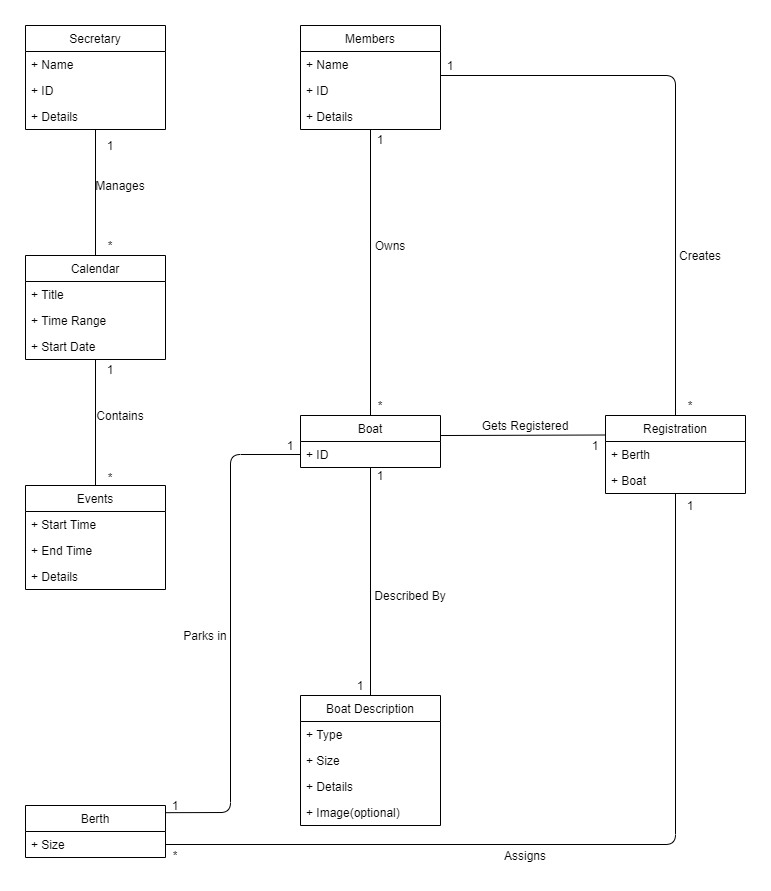

The diagram above was exported from draw.io. Its source (the exported page's mxGraphModel, read from the mxfile embedded in the PNG):
<mxGraphModel dx="1038" dy="588" grid="1" gridSize="10" guides="1" tooltips="1" connect="1" arrows="1" fold="1" page="1" pageScale="1" pageWidth="1100" pageHeight="1700" math="0" shadow="0">
  <root>
    <mxCell id="0" />
    <mxCell id="1" parent="0" />
    <mxCell id="QxWXXCYEbjM69jYhO-ZB-37" value="" style="endArrow=none;html=1;" parent="1" source="QxWXXCYEbjM69jYhO-ZB-9" target="QxWXXCYEbjM69jYhO-ZB-1" edge="1">
      <mxGeometry width="50" height="50" relative="1" as="geometry">
        <mxPoint x="250" y="630" as="sourcePoint" />
        <mxPoint x="300" y="580" as="targetPoint" />
      </mxGeometry>
    </mxCell>
    <mxCell id="QxWXXCYEbjM69jYhO-ZB-38" value="" style="endArrow=none;html=1;" parent="1" source="QxWXXCYEbjM69jYhO-ZB-13" target="QxWXXCYEbjM69jYhO-ZB-9" edge="1">
      <mxGeometry width="50" height="50" relative="1" as="geometry">
        <mxPoint x="289.33000000000004" y="890" as="sourcePoint" />
        <mxPoint x="330" y="820" as="targetPoint" />
      </mxGeometry>
    </mxCell>
    <mxCell id="QxWXXCYEbjM69jYhO-ZB-40" value="" style="endArrow=none;html=1;" parent="1" source="QxWXXCYEbjM69jYhO-ZB-21" target="QxWXXCYEbjM69jYhO-ZB-5" edge="1">
      <mxGeometry width="50" height="50" relative="1" as="geometry">
        <mxPoint x="550" y="680" as="sourcePoint" />
        <mxPoint x="600" y="630" as="targetPoint" />
      </mxGeometry>
    </mxCell>
    <mxCell id="QxWXXCYEbjM69jYhO-ZB-41" value="" style="endArrow=none;html=1;" parent="1" source="QxWXXCYEbjM69jYhO-ZB-25" target="QxWXXCYEbjM69jYhO-ZB-21" edge="1">
      <mxGeometry width="50" height="50" relative="1" as="geometry">
        <mxPoint x="690" y="1036" as="sourcePoint" />
        <mxPoint x="690" y="750" as="targetPoint" />
      </mxGeometry>
    </mxCell>
    <mxCell id="QxWXXCYEbjM69jYhO-ZB-43" value="" style="endArrow=none;html=1;exitX=0.5;exitY=0;exitDx=0;exitDy=0;" parent="1" source="QxWXXCYEbjM69jYhO-ZB-29" edge="1">
      <mxGeometry width="50" height="50" relative="1" as="geometry">
        <mxPoint x="870" y="710" as="sourcePoint" />
        <mxPoint x="635" y="480" as="targetPoint" />
        <Array as="points">
          <mxPoint x="870" y="480" />
        </Array>
      </mxGeometry>
    </mxCell>
    <mxCell id="QxWXXCYEbjM69jYhO-ZB-44" value="" style="endArrow=none;html=1;exitX=1;exitY=0.5;exitDx=0;exitDy=0;" parent="1" source="QxWXXCYEbjM69jYhO-ZB-18" target="QxWXXCYEbjM69jYhO-ZB-29" edge="1">
      <mxGeometry width="50" height="50" relative="1" as="geometry">
        <mxPoint x="360" y="1275" as="sourcePoint" />
        <mxPoint x="540" y="970" as="targetPoint" />
        <Array as="points">
          <mxPoint x="870" y="1249" />
        </Array>
      </mxGeometry>
    </mxCell>
    <mxCell id="QxWXXCYEbjM69jYhO-ZB-45" value="" style="endArrow=none;html=1;entryX=0;entryY=0.5;entryDx=0;entryDy=0;exitX=1.005;exitY=0.138;exitDx=0;exitDy=0;exitPerimeter=0;" parent="1" source="QxWXXCYEbjM69jYhO-ZB-17" target="QxWXXCYEbjM69jYhO-ZB-23" edge="1">
      <mxGeometry width="50" height="50" relative="1" as="geometry">
        <mxPoint x="490" y="1020" as="sourcePoint" />
        <mxPoint x="540" y="970" as="targetPoint" />
        <Array as="points">
          <mxPoint x="425" y="1217" />
          <mxPoint x="425" y="859" />
        </Array>
      </mxGeometry>
    </mxCell>
    <mxCell id="QxWXXCYEbjM69jYhO-ZB-55" value="" style="endArrow=none;html=1;entryX=0;entryY=0.25;entryDx=0;entryDy=0;exitX=1;exitY=0.385;exitDx=0;exitDy=0;exitPerimeter=0;" parent="1" source="QxWXXCYEbjM69jYhO-ZB-21" target="QxWXXCYEbjM69jYhO-ZB-29" edge="1">
      <mxGeometry width="50" height="50" relative="1" as="geometry">
        <mxPoint x="585" y="850" as="sourcePoint" />
        <mxPoint x="635" y="800" as="targetPoint" />
      </mxGeometry>
    </mxCell>
    <mxCell id="QxWXXCYEbjM69jYhO-ZB-56" value="Creates" style="text;html=1;strokeColor=none;fillColor=none;align=center;verticalAlign=middle;whiteSpace=wrap;rounded=0;" parent="1" vertex="1">
      <mxGeometry x="875" y="650" width="40" height="20" as="geometry" />
    </mxCell>
    <mxCell id="QxWXXCYEbjM69jYhO-ZB-57" value="Owns" style="text;html=1;strokeColor=none;fillColor=none;align=center;verticalAlign=middle;whiteSpace=wrap;rounded=0;" parent="1" vertex="1">
      <mxGeometry x="565" y="640" width="40" height="20" as="geometry" />
    </mxCell>
    <mxCell id="QxWXXCYEbjM69jYhO-ZB-58" value="Manages" style="text;html=1;strokeColor=none;fillColor=none;align=center;verticalAlign=middle;whiteSpace=wrap;rounded=0;" parent="1" vertex="1">
      <mxGeometry x="295" y="580" width="40" height="20" as="geometry" />
    </mxCell>
    <mxCell id="QxWXXCYEbjM69jYhO-ZB-59" value="Contains" style="text;html=1;strokeColor=none;fillColor=none;align=center;verticalAlign=middle;whiteSpace=wrap;rounded=0;" parent="1" vertex="1">
      <mxGeometry x="295" y="810" width="40" height="20" as="geometry" />
    </mxCell>
    <mxCell id="QxWXXCYEbjM69jYhO-ZB-61" value="Parks in" style="text;html=1;strokeColor=none;fillColor=none;align=center;verticalAlign=middle;whiteSpace=wrap;rounded=0;" parent="1" vertex="1">
      <mxGeometry x="375" y="1030" width="50" height="20" as="geometry" />
    </mxCell>
    <mxCell id="QxWXXCYEbjM69jYhO-ZB-62" value="Described By" style="text;html=1;strokeColor=none;fillColor=none;align=center;verticalAlign=middle;whiteSpace=wrap;rounded=0;" parent="1" vertex="1">
      <mxGeometry x="565" y="990" width="80" height="20" as="geometry" />
    </mxCell>
    <mxCell id="QxWXXCYEbjM69jYhO-ZB-63" value="Gets Registered" style="text;html=1;strokeColor=none;fillColor=none;align=center;verticalAlign=middle;whiteSpace=wrap;rounded=0;" parent="1" vertex="1">
      <mxGeometry x="675" y="820" width="90" height="20" as="geometry" />
    </mxCell>
    <mxCell id="QxWXXCYEbjM69jYhO-ZB-64" value="Assigns" style="text;html=1;strokeColor=none;fillColor=none;align=center;verticalAlign=middle;whiteSpace=wrap;rounded=0;" parent="1" vertex="1">
      <mxGeometry x="695" y="1250" width="50" height="20" as="geometry" />
    </mxCell>
    <mxCell id="QxWXXCYEbjM69jYhO-ZB-66" value="1" style="text;html=1;strokeColor=none;fillColor=none;align=center;verticalAlign=middle;whiteSpace=wrap;rounded=0;" parent="1" vertex="1">
      <mxGeometry x="295" y="540" width="20" height="20" as="geometry" />
    </mxCell>
    <mxCell id="QxWXXCYEbjM69jYhO-ZB-67" value="1" style="text;html=1;strokeColor=none;fillColor=none;align=center;verticalAlign=middle;whiteSpace=wrap;rounded=0;" parent="1" vertex="1">
      <mxGeometry x="565" y="534" width="20" height="20" as="geometry" />
    </mxCell>
    <mxCell id="QxWXXCYEbjM69jYhO-ZB-68" value="1" style="text;html=1;strokeColor=none;fillColor=none;align=center;verticalAlign=middle;whiteSpace=wrap;rounded=0;" parent="1" vertex="1">
      <mxGeometry x="635" y="460" width="20" height="20" as="geometry" />
    </mxCell>
    <mxCell id="QxWXXCYEbjM69jYhO-ZB-69" value="1" style="text;html=1;strokeColor=none;fillColor=none;align=center;verticalAlign=middle;whiteSpace=wrap;rounded=0;" parent="1" vertex="1">
      <mxGeometry x="565" y="870" width="20" height="20" as="geometry" />
    </mxCell>
    <mxCell id="QxWXXCYEbjM69jYhO-ZB-70" value="1" style="text;html=1;strokeColor=none;fillColor=none;align=center;verticalAlign=middle;whiteSpace=wrap;rounded=0;" parent="1" vertex="1">
      <mxGeometry x="545" y="1080" width="20" height="20" as="geometry" />
    </mxCell>
    <mxCell id="QxWXXCYEbjM69jYhO-ZB-71" value="1" style="text;html=1;strokeColor=none;fillColor=none;align=center;verticalAlign=middle;whiteSpace=wrap;rounded=0;" parent="1" vertex="1">
      <mxGeometry x="875" y="900" width="20" height="20" as="geometry" />
    </mxCell>
    <mxCell id="QxWXXCYEbjM69jYhO-ZB-72" value="1" style="text;html=1;strokeColor=none;fillColor=none;align=center;verticalAlign=middle;whiteSpace=wrap;rounded=0;" parent="1" vertex="1">
      <mxGeometry x="360" y="1200" width="20" height="20" as="geometry" />
    </mxCell>
    <mxCell id="QxWXXCYEbjM69jYhO-ZB-73" value="1" style="text;html=1;strokeColor=none;fillColor=none;align=center;verticalAlign=middle;whiteSpace=wrap;rounded=0;" parent="1" vertex="1">
      <mxGeometry x="780" y="840" width="20" height="20" as="geometry" />
    </mxCell>
    <mxCell id="QxWXXCYEbjM69jYhO-ZB-74" value="1" style="text;html=1;strokeColor=none;fillColor=none;align=center;verticalAlign=middle;whiteSpace=wrap;rounded=0;" parent="1" vertex="1">
      <mxGeometry x="295" y="764" width="20" height="20" as="geometry" />
    </mxCell>
    <mxCell id="QxWXXCYEbjM69jYhO-ZB-75" value="1" style="text;html=1;strokeColor=none;fillColor=none;align=center;verticalAlign=middle;whiteSpace=wrap;rounded=0;" parent="1" vertex="1">
      <mxGeometry x="475" y="840" width="20" height="20" as="geometry" />
    </mxCell>
    <mxCell id="QxWXXCYEbjM69jYhO-ZB-76" value="*" style="text;html=1;strokeColor=none;fillColor=none;align=center;verticalAlign=middle;whiteSpace=wrap;rounded=0;" parent="1" vertex="1">
      <mxGeometry x="295" y="640" width="20" height="20" as="geometry" />
    </mxCell>
    <mxCell id="QxWXXCYEbjM69jYhO-ZB-77" value="*" style="text;html=1;strokeColor=none;fillColor=none;align=center;verticalAlign=middle;whiteSpace=wrap;rounded=0;" parent="1" vertex="1">
      <mxGeometry x="295" y="872" width="20" height="20" as="geometry" />
    </mxCell>
    <mxCell id="QxWXXCYEbjM69jYhO-ZB-79" value="*" style="text;html=1;strokeColor=none;fillColor=none;align=center;verticalAlign=middle;whiteSpace=wrap;rounded=0;" parent="1" vertex="1">
      <mxGeometry x="360" y="1250" width="20" height="20" as="geometry" />
    </mxCell>
    <mxCell id="QxWXXCYEbjM69jYhO-ZB-80" value="*" style="text;html=1;strokeColor=none;fillColor=none;align=center;verticalAlign=middle;whiteSpace=wrap;rounded=0;" parent="1" vertex="1">
      <mxGeometry x="875" y="800" width="20" height="20" as="geometry" />
    </mxCell>
    <mxCell id="QxWXXCYEbjM69jYhO-ZB-81" value="*" style="text;html=1;strokeColor=none;fillColor=none;align=center;verticalAlign=middle;whiteSpace=wrap;rounded=0;" parent="1" vertex="1">
      <mxGeometry x="565" y="800" width="20" height="20" as="geometry" />
    </mxCell>
    <mxCell id="QxWXXCYEbjM69jYhO-ZB-1" value="Secretary" style="swimlane;fontStyle=0;childLayout=stackLayout;horizontal=1;startSize=26;fillColor=none;horizontalStack=0;resizeParent=1;resizeParentMax=0;resizeLast=0;collapsible=1;marginBottom=0;" parent="1" vertex="1">
      <mxGeometry x="220" y="430" width="140" height="104" as="geometry">
        <mxRectangle x="95" y="70" width="80" height="26" as="alternateBounds" />
      </mxGeometry>
    </mxCell>
    <mxCell id="QxWXXCYEbjM69jYhO-ZB-2" value="+ Name" style="text;strokeColor=none;fillColor=none;align=left;verticalAlign=top;spacingLeft=4;spacingRight=4;overflow=hidden;rotatable=0;points=[[0,0.5],[1,0.5]];portConstraint=eastwest;" parent="QxWXXCYEbjM69jYhO-ZB-1" vertex="1">
      <mxGeometry y="26" width="140" height="26" as="geometry" />
    </mxCell>
    <mxCell id="QxWXXCYEbjM69jYhO-ZB-3" value="+ ID" style="text;strokeColor=none;fillColor=none;align=left;verticalAlign=top;spacingLeft=4;spacingRight=4;overflow=hidden;rotatable=0;points=[[0,0.5],[1,0.5]];portConstraint=eastwest;" parent="QxWXXCYEbjM69jYhO-ZB-1" vertex="1">
      <mxGeometry y="52" width="140" height="26" as="geometry" />
    </mxCell>
    <mxCell id="QxWXXCYEbjM69jYhO-ZB-4" value="+ Details" style="text;strokeColor=none;fillColor=none;align=left;verticalAlign=top;spacingLeft=4;spacingRight=4;overflow=hidden;rotatable=0;points=[[0,0.5],[1,0.5]];portConstraint=eastwest;" parent="QxWXXCYEbjM69jYhO-ZB-1" vertex="1">
      <mxGeometry y="78" width="140" height="26" as="geometry" />
    </mxCell>
    <mxCell id="QxWXXCYEbjM69jYhO-ZB-9" value="Calendar" style="swimlane;fontStyle=0;childLayout=stackLayout;horizontal=1;startSize=26;fillColor=none;horizontalStack=0;resizeParent=1;resizeParentMax=0;resizeLast=0;collapsible=1;marginBottom=0;" parent="1" vertex="1">
      <mxGeometry x="220" y="660" width="140" height="104" as="geometry" />
    </mxCell>
    <mxCell id="QxWXXCYEbjM69jYhO-ZB-10" value="+ Title" style="text;strokeColor=none;fillColor=none;align=left;verticalAlign=top;spacingLeft=4;spacingRight=4;overflow=hidden;rotatable=0;points=[[0,0.5],[1,0.5]];portConstraint=eastwest;" parent="QxWXXCYEbjM69jYhO-ZB-9" vertex="1">
      <mxGeometry y="26" width="140" height="26" as="geometry" />
    </mxCell>
    <mxCell id="QxWXXCYEbjM69jYhO-ZB-11" value="+ Time Range" style="text;strokeColor=none;fillColor=none;align=left;verticalAlign=top;spacingLeft=4;spacingRight=4;overflow=hidden;rotatable=0;points=[[0,0.5],[1,0.5]];portConstraint=eastwest;" parent="QxWXXCYEbjM69jYhO-ZB-9" vertex="1">
      <mxGeometry y="52" width="140" height="26" as="geometry" />
    </mxCell>
    <mxCell id="QxWXXCYEbjM69jYhO-ZB-12" value="+ Start Date" style="text;strokeColor=none;fillColor=none;align=left;verticalAlign=top;spacingLeft=4;spacingRight=4;overflow=hidden;rotatable=0;points=[[0,0.5],[1,0.5]];portConstraint=eastwest;" parent="QxWXXCYEbjM69jYhO-ZB-9" vertex="1">
      <mxGeometry y="78" width="140" height="26" as="geometry" />
    </mxCell>
    <mxCell id="QxWXXCYEbjM69jYhO-ZB-21" value="Boat" style="swimlane;fontStyle=0;childLayout=stackLayout;horizontal=1;startSize=26;fillColor=none;horizontalStack=0;resizeParent=1;resizeParentMax=0;resizeLast=0;collapsible=1;marginBottom=0;" parent="1" vertex="1">
      <mxGeometry x="495" y="820" width="140" height="52" as="geometry" />
    </mxCell>
    <mxCell id="QxWXXCYEbjM69jYhO-ZB-23" value="+ ID" style="text;strokeColor=none;fillColor=none;align=left;verticalAlign=top;spacingLeft=4;spacingRight=4;overflow=hidden;rotatable=0;points=[[0,0.5],[1,0.5]];portConstraint=eastwest;" parent="QxWXXCYEbjM69jYhO-ZB-21" vertex="1">
      <mxGeometry y="26" width="140" height="26" as="geometry" />
    </mxCell>
    <mxCell id="QxWXXCYEbjM69jYhO-ZB-25" value="Boat Description" style="swimlane;fontStyle=0;childLayout=stackLayout;horizontal=1;startSize=26;fillColor=none;horizontalStack=0;resizeParent=1;resizeParentMax=0;resizeLast=0;collapsible=1;marginBottom=0;" parent="1" vertex="1">
      <mxGeometry x="495" y="1100" width="140" height="130" as="geometry" />
    </mxCell>
    <mxCell id="QxWXXCYEbjM69jYhO-ZB-26" value="+ Type" style="text;strokeColor=none;fillColor=none;align=left;verticalAlign=top;spacingLeft=4;spacingRight=4;overflow=hidden;rotatable=0;points=[[0,0.5],[1,0.5]];portConstraint=eastwest;" parent="QxWXXCYEbjM69jYhO-ZB-25" vertex="1">
      <mxGeometry y="26" width="140" height="26" as="geometry" />
    </mxCell>
    <mxCell id="QxWXXCYEbjM69jYhO-ZB-27" value="+ Size" style="text;strokeColor=none;fillColor=none;align=left;verticalAlign=top;spacingLeft=4;spacingRight=4;overflow=hidden;rotatable=0;points=[[0,0.5],[1,0.5]];portConstraint=eastwest;" parent="QxWXXCYEbjM69jYhO-ZB-25" vertex="1">
      <mxGeometry y="52" width="140" height="26" as="geometry" />
    </mxCell>
    <mxCell id="QxWXXCYEbjM69jYhO-ZB-54" value="+ Details" style="text;strokeColor=none;fillColor=none;align=left;verticalAlign=top;spacingLeft=4;spacingRight=4;overflow=hidden;rotatable=0;points=[[0,0.5],[1,0.5]];portConstraint=eastwest;" parent="QxWXXCYEbjM69jYhO-ZB-25" vertex="1">
      <mxGeometry y="78" width="140" height="26" as="geometry" />
    </mxCell>
    <mxCell id="QxWXXCYEbjM69jYhO-ZB-28" value="+ Image(optional)" style="text;strokeColor=none;fillColor=none;align=left;verticalAlign=top;spacingLeft=4;spacingRight=4;overflow=hidden;rotatable=0;points=[[0,0.5],[1,0.5]];portConstraint=eastwest;" parent="QxWXXCYEbjM69jYhO-ZB-25" vertex="1">
      <mxGeometry y="104" width="140" height="26" as="geometry" />
    </mxCell>
    <mxCell id="QxWXXCYEbjM69jYhO-ZB-29" value="Registration" style="swimlane;fontStyle=0;childLayout=stackLayout;horizontal=1;startSize=26;fillColor=none;horizontalStack=0;resizeParent=1;resizeParentMax=0;resizeLast=0;collapsible=1;marginBottom=0;" parent="1" vertex="1">
      <mxGeometry x="800" y="820" width="140" height="78" as="geometry" />
    </mxCell>
    <mxCell id="QxWXXCYEbjM69jYhO-ZB-30" value="+ Berth" style="text;strokeColor=none;fillColor=none;align=left;verticalAlign=top;spacingLeft=4;spacingRight=4;overflow=hidden;rotatable=0;points=[[0,0.5],[1,0.5]];portConstraint=eastwest;" parent="QxWXXCYEbjM69jYhO-ZB-29" vertex="1">
      <mxGeometry y="26" width="140" height="26" as="geometry" />
    </mxCell>
    <mxCell id="QxWXXCYEbjM69jYhO-ZB-31" value="+ Boat" style="text;strokeColor=none;fillColor=none;align=left;verticalAlign=top;spacingLeft=4;spacingRight=4;overflow=hidden;rotatable=0;points=[[0,0.5],[1,0.5]];portConstraint=eastwest;" parent="QxWXXCYEbjM69jYhO-ZB-29" vertex="1">
      <mxGeometry y="52" width="140" height="26" as="geometry" />
    </mxCell>
    <mxCell id="QxWXXCYEbjM69jYhO-ZB-5" value="Members" style="swimlane;fontStyle=0;childLayout=stackLayout;horizontal=1;startSize=26;fillColor=none;horizontalStack=0;resizeParent=1;resizeParentMax=0;resizeLast=0;collapsible=1;marginBottom=0;" parent="1" vertex="1">
      <mxGeometry x="495" y="430" width="140" height="104" as="geometry" />
    </mxCell>
    <mxCell id="QxWXXCYEbjM69jYhO-ZB-6" value="+ Name" style="text;strokeColor=none;fillColor=none;align=left;verticalAlign=top;spacingLeft=4;spacingRight=4;overflow=hidden;rotatable=0;points=[[0,0.5],[1,0.5]];portConstraint=eastwest;" parent="QxWXXCYEbjM69jYhO-ZB-5" vertex="1">
      <mxGeometry y="26" width="140" height="26" as="geometry" />
    </mxCell>
    <mxCell id="QxWXXCYEbjM69jYhO-ZB-7" value="+ ID" style="text;strokeColor=none;fillColor=none;align=left;verticalAlign=top;spacingLeft=4;spacingRight=4;overflow=hidden;rotatable=0;points=[[0,0.5],[1,0.5]];portConstraint=eastwest;" parent="QxWXXCYEbjM69jYhO-ZB-5" vertex="1">
      <mxGeometry y="52" width="140" height="26" as="geometry" />
    </mxCell>
    <mxCell id="QxWXXCYEbjM69jYhO-ZB-52" value="+ Details" style="text;strokeColor=none;fillColor=none;align=left;verticalAlign=top;spacingLeft=4;spacingRight=4;overflow=hidden;rotatable=0;points=[[0,0.5],[1,0.5]];portConstraint=eastwest;" parent="QxWXXCYEbjM69jYhO-ZB-5" vertex="1">
      <mxGeometry y="78" width="140" height="26" as="geometry" />
    </mxCell>
    <mxCell id="QxWXXCYEbjM69jYhO-ZB-13" value="Events" style="swimlane;fontStyle=0;childLayout=stackLayout;horizontal=1;startSize=26;fillColor=none;horizontalStack=0;resizeParent=1;resizeParentMax=0;resizeLast=0;collapsible=1;marginBottom=0;" parent="1" vertex="1">
      <mxGeometry x="220" y="890" width="140" height="104" as="geometry" />
    </mxCell>
    <mxCell id="QxWXXCYEbjM69jYhO-ZB-14" value="+ Start Time" style="text;strokeColor=none;fillColor=none;align=left;verticalAlign=top;spacingLeft=4;spacingRight=4;overflow=hidden;rotatable=0;points=[[0,0.5],[1,0.5]];portConstraint=eastwest;" parent="QxWXXCYEbjM69jYhO-ZB-13" vertex="1">
      <mxGeometry y="26" width="140" height="26" as="geometry" />
    </mxCell>
    <mxCell id="QxWXXCYEbjM69jYhO-ZB-15" value="+ End Time" style="text;strokeColor=none;fillColor=none;align=left;verticalAlign=top;spacingLeft=4;spacingRight=4;overflow=hidden;rotatable=0;points=[[0,0.5],[1,0.5]];portConstraint=eastwest;" parent="QxWXXCYEbjM69jYhO-ZB-13" vertex="1">
      <mxGeometry y="52" width="140" height="26" as="geometry" />
    </mxCell>
    <mxCell id="QxWXXCYEbjM69jYhO-ZB-16" value="+ Details" style="text;strokeColor=none;fillColor=none;align=left;verticalAlign=top;spacingLeft=4;spacingRight=4;overflow=hidden;rotatable=0;points=[[0,0.5],[1,0.5]];portConstraint=eastwest;" parent="QxWXXCYEbjM69jYhO-ZB-13" vertex="1">
      <mxGeometry y="78" width="140" height="26" as="geometry" />
    </mxCell>
    <mxCell id="QxWXXCYEbjM69jYhO-ZB-17" value="Berth" style="swimlane;fontStyle=0;childLayout=stackLayout;horizontal=1;startSize=26;fillColor=none;horizontalStack=0;resizeParent=1;resizeParentMax=0;resizeLast=0;collapsible=1;marginBottom=0;" parent="1" vertex="1">
      <mxGeometry x="220" y="1210" width="140" height="52" as="geometry" />
    </mxCell>
    <mxCell id="QxWXXCYEbjM69jYhO-ZB-18" value="+ Size" style="text;strokeColor=none;fillColor=none;align=left;verticalAlign=top;spacingLeft=4;spacingRight=4;overflow=hidden;rotatable=0;points=[[0,0.5],[1,0.5]];portConstraint=eastwest;" parent="QxWXXCYEbjM69jYhO-ZB-17" vertex="1">
      <mxGeometry y="26" width="140" height="26" as="geometry" />
    </mxCell>
  </root>
</mxGraphModel>